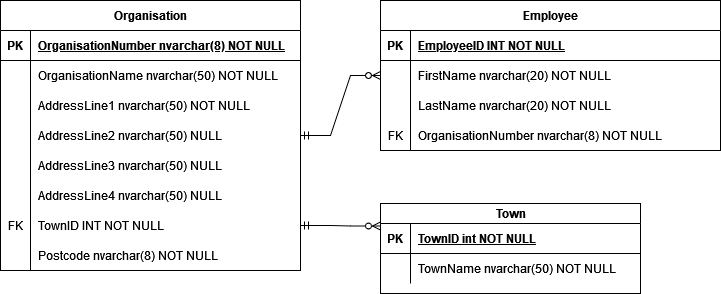

The diagram above was exported from draw.io. Its source (the exported page's mxGraphModel, read from the mxfile embedded in the PNG):
<mxGraphModel dx="982" dy="548" grid="1" gridSize="10" guides="1" tooltips="1" connect="1" arrows="1" fold="1" page="1" pageScale="1" pageWidth="850" pageHeight="1100" math="0" shadow="0" extFonts="Permanent Marker^https://fonts.googleapis.com/css?family=Permanent+Marker">
  <root>
    <mxCell id="0" />
    <mxCell id="1" parent="0" />
    <mxCell id="vgiDI-Rfgs5chBov2--z-6" value="Organisation" style="shape=table;startSize=30;container=1;collapsible=1;childLayout=tableLayout;fixedRows=1;rowLines=0;fontStyle=1;align=center;resizeLast=1;html=1;" vertex="1" parent="1">
      <mxGeometry x="100" y="80" width="300" height="270" as="geometry" />
    </mxCell>
    <mxCell id="vgiDI-Rfgs5chBov2--z-7" value="" style="shape=tableRow;horizontal=0;startSize=0;swimlaneHead=0;swimlaneBody=0;fillColor=none;collapsible=0;dropTarget=0;points=[[0,0.5],[1,0.5]];portConstraint=eastwest;top=0;left=0;right=0;bottom=1;" vertex="1" parent="vgiDI-Rfgs5chBov2--z-6">
      <mxGeometry y="30" width="300" height="30" as="geometry" />
    </mxCell>
    <mxCell id="vgiDI-Rfgs5chBov2--z-8" value="PK" style="shape=partialRectangle;connectable=0;fillColor=none;top=0;left=0;bottom=0;right=0;fontStyle=1;overflow=hidden;whiteSpace=wrap;html=1;" vertex="1" parent="vgiDI-Rfgs5chBov2--z-7">
      <mxGeometry width="30" height="30" as="geometry">
        <mxRectangle width="30" height="30" as="alternateBounds" />
      </mxGeometry>
    </mxCell>
    <mxCell id="vgiDI-Rfgs5chBov2--z-9" value="OrganisationNumber nvarchar(8) NOT NULL" style="shape=partialRectangle;connectable=0;fillColor=none;top=0;left=0;bottom=0;right=0;align=left;spacingLeft=6;fontStyle=5;overflow=hidden;whiteSpace=wrap;html=1;" vertex="1" parent="vgiDI-Rfgs5chBov2--z-7">
      <mxGeometry x="30" width="270" height="30" as="geometry">
        <mxRectangle width="270" height="30" as="alternateBounds" />
      </mxGeometry>
    </mxCell>
    <mxCell id="vgiDI-Rfgs5chBov2--z-10" value="" style="shape=tableRow;horizontal=0;startSize=0;swimlaneHead=0;swimlaneBody=0;fillColor=none;collapsible=0;dropTarget=0;points=[[0,0.5],[1,0.5]];portConstraint=eastwest;top=0;left=0;right=0;bottom=0;" vertex="1" parent="vgiDI-Rfgs5chBov2--z-6">
      <mxGeometry y="60" width="300" height="30" as="geometry" />
    </mxCell>
    <mxCell id="vgiDI-Rfgs5chBov2--z-11" value="" style="shape=partialRectangle;connectable=0;fillColor=none;top=0;left=0;bottom=0;right=0;editable=1;overflow=hidden;whiteSpace=wrap;html=1;" vertex="1" parent="vgiDI-Rfgs5chBov2--z-10">
      <mxGeometry width="30" height="30" as="geometry">
        <mxRectangle width="30" height="30" as="alternateBounds" />
      </mxGeometry>
    </mxCell>
    <mxCell id="vgiDI-Rfgs5chBov2--z-12" value="OrganisationName nvarchar(50) NOT NULL" style="shape=partialRectangle;connectable=0;fillColor=none;top=0;left=0;bottom=0;right=0;align=left;spacingLeft=6;overflow=hidden;whiteSpace=wrap;html=1;" vertex="1" parent="vgiDI-Rfgs5chBov2--z-10">
      <mxGeometry x="30" width="270" height="30" as="geometry">
        <mxRectangle width="270" height="30" as="alternateBounds" />
      </mxGeometry>
    </mxCell>
    <mxCell id="vgiDI-Rfgs5chBov2--z-13" value="" style="shape=tableRow;horizontal=0;startSize=0;swimlaneHead=0;swimlaneBody=0;fillColor=none;collapsible=0;dropTarget=0;points=[[0,0.5],[1,0.5]];portConstraint=eastwest;top=0;left=0;right=0;bottom=0;" vertex="1" parent="vgiDI-Rfgs5chBov2--z-6">
      <mxGeometry y="90" width="300" height="30" as="geometry" />
    </mxCell>
    <mxCell id="vgiDI-Rfgs5chBov2--z-14" value="" style="shape=partialRectangle;connectable=0;fillColor=none;top=0;left=0;bottom=0;right=0;editable=1;overflow=hidden;whiteSpace=wrap;html=1;" vertex="1" parent="vgiDI-Rfgs5chBov2--z-13">
      <mxGeometry width="30" height="30" as="geometry">
        <mxRectangle width="30" height="30" as="alternateBounds" />
      </mxGeometry>
    </mxCell>
    <mxCell id="vgiDI-Rfgs5chBov2--z-15" value="AddressLine1 nvarchar(50) NOT NULL" style="shape=partialRectangle;connectable=0;fillColor=none;top=0;left=0;bottom=0;right=0;align=left;spacingLeft=6;overflow=hidden;whiteSpace=wrap;html=1;" vertex="1" parent="vgiDI-Rfgs5chBov2--z-13">
      <mxGeometry x="30" width="270" height="30" as="geometry">
        <mxRectangle width="270" height="30" as="alternateBounds" />
      </mxGeometry>
    </mxCell>
    <mxCell id="vgiDI-Rfgs5chBov2--z-16" value="" style="shape=tableRow;horizontal=0;startSize=0;swimlaneHead=0;swimlaneBody=0;fillColor=none;collapsible=0;dropTarget=0;points=[[0,0.5],[1,0.5]];portConstraint=eastwest;top=0;left=0;right=0;bottom=0;" vertex="1" parent="vgiDI-Rfgs5chBov2--z-6">
      <mxGeometry y="120" width="300" height="30" as="geometry" />
    </mxCell>
    <mxCell id="vgiDI-Rfgs5chBov2--z-17" value="" style="shape=partialRectangle;connectable=0;fillColor=none;top=0;left=0;bottom=0;right=0;editable=1;overflow=hidden;whiteSpace=wrap;html=1;" vertex="1" parent="vgiDI-Rfgs5chBov2--z-16">
      <mxGeometry width="30" height="30" as="geometry">
        <mxRectangle width="30" height="30" as="alternateBounds" />
      </mxGeometry>
    </mxCell>
    <mxCell id="vgiDI-Rfgs5chBov2--z-18" value="AddressLine2 nvarchar(50) NULL" style="shape=partialRectangle;connectable=0;fillColor=none;top=0;left=0;bottom=0;right=0;align=left;spacingLeft=6;overflow=hidden;whiteSpace=wrap;html=1;" vertex="1" parent="vgiDI-Rfgs5chBov2--z-16">
      <mxGeometry x="30" width="270" height="30" as="geometry">
        <mxRectangle width="270" height="30" as="alternateBounds" />
      </mxGeometry>
    </mxCell>
    <mxCell id="vgiDI-Rfgs5chBov2--z-22" style="shape=tableRow;horizontal=0;startSize=0;swimlaneHead=0;swimlaneBody=0;fillColor=none;collapsible=0;dropTarget=0;points=[[0,0.5],[1,0.5]];portConstraint=eastwest;top=0;left=0;right=0;bottom=0;" vertex="1" parent="vgiDI-Rfgs5chBov2--z-6">
      <mxGeometry y="150" width="300" height="30" as="geometry" />
    </mxCell>
    <mxCell id="vgiDI-Rfgs5chBov2--z-23" style="shape=partialRectangle;connectable=0;fillColor=none;top=0;left=0;bottom=0;right=0;editable=1;overflow=hidden;whiteSpace=wrap;html=1;" vertex="1" parent="vgiDI-Rfgs5chBov2--z-22">
      <mxGeometry width="30" height="30" as="geometry">
        <mxRectangle width="30" height="30" as="alternateBounds" />
      </mxGeometry>
    </mxCell>
    <mxCell id="vgiDI-Rfgs5chBov2--z-24" value="AddressLine3 nvarchar(50) NULL" style="shape=partialRectangle;connectable=0;fillColor=none;top=0;left=0;bottom=0;right=0;align=left;spacingLeft=6;overflow=hidden;whiteSpace=wrap;html=1;" vertex="1" parent="vgiDI-Rfgs5chBov2--z-22">
      <mxGeometry x="30" width="270" height="30" as="geometry">
        <mxRectangle width="270" height="30" as="alternateBounds" />
      </mxGeometry>
    </mxCell>
    <mxCell id="vgiDI-Rfgs5chBov2--z-19" style="shape=tableRow;horizontal=0;startSize=0;swimlaneHead=0;swimlaneBody=0;fillColor=none;collapsible=0;dropTarget=0;points=[[0,0.5],[1,0.5]];portConstraint=eastwest;top=0;left=0;right=0;bottom=0;" vertex="1" parent="vgiDI-Rfgs5chBov2--z-6">
      <mxGeometry y="180" width="300" height="30" as="geometry" />
    </mxCell>
    <mxCell id="vgiDI-Rfgs5chBov2--z-20" style="shape=partialRectangle;connectable=0;fillColor=none;top=0;left=0;bottom=0;right=0;editable=1;overflow=hidden;whiteSpace=wrap;html=1;" vertex="1" parent="vgiDI-Rfgs5chBov2--z-19">
      <mxGeometry width="30" height="30" as="geometry">
        <mxRectangle width="30" height="30" as="alternateBounds" />
      </mxGeometry>
    </mxCell>
    <mxCell id="vgiDI-Rfgs5chBov2--z-21" value="AddressLine4 nvarchar(50) NULL" style="shape=partialRectangle;connectable=0;fillColor=none;top=0;left=0;bottom=0;right=0;align=left;spacingLeft=6;overflow=hidden;whiteSpace=wrap;html=1;" vertex="1" parent="vgiDI-Rfgs5chBov2--z-19">
      <mxGeometry x="30" width="270" height="30" as="geometry">
        <mxRectangle width="270" height="30" as="alternateBounds" />
      </mxGeometry>
    </mxCell>
    <mxCell id="vgiDI-Rfgs5chBov2--z-25" style="shape=tableRow;horizontal=0;startSize=0;swimlaneHead=0;swimlaneBody=0;fillColor=none;collapsible=0;dropTarget=0;points=[[0,0.5],[1,0.5]];portConstraint=eastwest;top=0;left=0;right=0;bottom=0;" vertex="1" parent="vgiDI-Rfgs5chBov2--z-6">
      <mxGeometry y="210" width="300" height="30" as="geometry" />
    </mxCell>
    <mxCell id="vgiDI-Rfgs5chBov2--z-26" value="FK" style="shape=partialRectangle;connectable=0;fillColor=none;top=0;left=0;bottom=0;right=0;editable=1;overflow=hidden;whiteSpace=wrap;html=1;" vertex="1" parent="vgiDI-Rfgs5chBov2--z-25">
      <mxGeometry width="30" height="30" as="geometry">
        <mxRectangle width="30" height="30" as="alternateBounds" />
      </mxGeometry>
    </mxCell>
    <mxCell id="vgiDI-Rfgs5chBov2--z-27" value="TownID INT NOT NULL" style="shape=partialRectangle;connectable=0;fillColor=none;top=0;left=0;bottom=0;right=0;align=left;spacingLeft=6;overflow=hidden;whiteSpace=wrap;html=1;" vertex="1" parent="vgiDI-Rfgs5chBov2--z-25">
      <mxGeometry x="30" width="270" height="30" as="geometry">
        <mxRectangle width="270" height="30" as="alternateBounds" />
      </mxGeometry>
    </mxCell>
    <mxCell id="vgiDI-Rfgs5chBov2--z-28" style="shape=tableRow;horizontal=0;startSize=0;swimlaneHead=0;swimlaneBody=0;fillColor=none;collapsible=0;dropTarget=0;points=[[0,0.5],[1,0.5]];portConstraint=eastwest;top=0;left=0;right=0;bottom=0;" vertex="1" parent="vgiDI-Rfgs5chBov2--z-6">
      <mxGeometry y="240" width="300" height="30" as="geometry" />
    </mxCell>
    <mxCell id="vgiDI-Rfgs5chBov2--z-29" style="shape=partialRectangle;connectable=0;fillColor=none;top=0;left=0;bottom=0;right=0;editable=1;overflow=hidden;whiteSpace=wrap;html=1;" vertex="1" parent="vgiDI-Rfgs5chBov2--z-28">
      <mxGeometry width="30" height="30" as="geometry">
        <mxRectangle width="30" height="30" as="alternateBounds" />
      </mxGeometry>
    </mxCell>
    <mxCell id="vgiDI-Rfgs5chBov2--z-30" value="Postcode nvarchar(8) NOT NULL" style="shape=partialRectangle;connectable=0;fillColor=none;top=0;left=0;bottom=0;right=0;align=left;spacingLeft=6;overflow=hidden;whiteSpace=wrap;html=1;" vertex="1" parent="vgiDI-Rfgs5chBov2--z-28">
      <mxGeometry x="30" width="270" height="30" as="geometry">
        <mxRectangle width="270" height="30" as="alternateBounds" />
      </mxGeometry>
    </mxCell>
    <mxCell id="vgiDI-Rfgs5chBov2--z-31" value="Employee" style="shape=table;startSize=30;container=1;collapsible=1;childLayout=tableLayout;fixedRows=1;rowLines=0;fontStyle=1;align=center;resizeLast=1;html=1;" vertex="1" parent="1">
      <mxGeometry x="480" y="80" width="340" height="150" as="geometry" />
    </mxCell>
    <mxCell id="vgiDI-Rfgs5chBov2--z-32" value="" style="shape=tableRow;horizontal=0;startSize=0;swimlaneHead=0;swimlaneBody=0;fillColor=none;collapsible=0;dropTarget=0;points=[[0,0.5],[1,0.5]];portConstraint=eastwest;top=0;left=0;right=0;bottom=1;" vertex="1" parent="vgiDI-Rfgs5chBov2--z-31">
      <mxGeometry y="30" width="340" height="30" as="geometry" />
    </mxCell>
    <mxCell id="vgiDI-Rfgs5chBov2--z-33" value="PK" style="shape=partialRectangle;connectable=0;fillColor=none;top=0;left=0;bottom=0;right=0;fontStyle=1;overflow=hidden;whiteSpace=wrap;html=1;" vertex="1" parent="vgiDI-Rfgs5chBov2--z-32">
      <mxGeometry width="30" height="30" as="geometry">
        <mxRectangle width="30" height="30" as="alternateBounds" />
      </mxGeometry>
    </mxCell>
    <mxCell id="vgiDI-Rfgs5chBov2--z-34" value="EmployeeID INT NOT NULL" style="shape=partialRectangle;connectable=0;fillColor=none;top=0;left=0;bottom=0;right=0;align=left;spacingLeft=6;fontStyle=5;overflow=hidden;whiteSpace=wrap;html=1;" vertex="1" parent="vgiDI-Rfgs5chBov2--z-32">
      <mxGeometry x="30" width="310" height="30" as="geometry">
        <mxRectangle width="310" height="30" as="alternateBounds" />
      </mxGeometry>
    </mxCell>
    <mxCell id="vgiDI-Rfgs5chBov2--z-35" value="" style="shape=tableRow;horizontal=0;startSize=0;swimlaneHead=0;swimlaneBody=0;fillColor=none;collapsible=0;dropTarget=0;points=[[0,0.5],[1,0.5]];portConstraint=eastwest;top=0;left=0;right=0;bottom=0;" vertex="1" parent="vgiDI-Rfgs5chBov2--z-31">
      <mxGeometry y="60" width="340" height="30" as="geometry" />
    </mxCell>
    <mxCell id="vgiDI-Rfgs5chBov2--z-36" value="" style="shape=partialRectangle;connectable=0;fillColor=none;top=0;left=0;bottom=0;right=0;editable=1;overflow=hidden;whiteSpace=wrap;html=1;" vertex="1" parent="vgiDI-Rfgs5chBov2--z-35">
      <mxGeometry width="30" height="30" as="geometry">
        <mxRectangle width="30" height="30" as="alternateBounds" />
      </mxGeometry>
    </mxCell>
    <mxCell id="vgiDI-Rfgs5chBov2--z-37" value="FirstName nvarchar(20) NOT NULL" style="shape=partialRectangle;connectable=0;fillColor=none;top=0;left=0;bottom=0;right=0;align=left;spacingLeft=6;overflow=hidden;whiteSpace=wrap;html=1;" vertex="1" parent="vgiDI-Rfgs5chBov2--z-35">
      <mxGeometry x="30" width="310" height="30" as="geometry">
        <mxRectangle width="310" height="30" as="alternateBounds" />
      </mxGeometry>
    </mxCell>
    <mxCell id="vgiDI-Rfgs5chBov2--z-38" value="" style="shape=tableRow;horizontal=0;startSize=0;swimlaneHead=0;swimlaneBody=0;fillColor=none;collapsible=0;dropTarget=0;points=[[0,0.5],[1,0.5]];portConstraint=eastwest;top=0;left=0;right=0;bottom=0;" vertex="1" parent="vgiDI-Rfgs5chBov2--z-31">
      <mxGeometry y="90" width="340" height="30" as="geometry" />
    </mxCell>
    <mxCell id="vgiDI-Rfgs5chBov2--z-39" value="" style="shape=partialRectangle;connectable=0;fillColor=none;top=0;left=0;bottom=0;right=0;editable=1;overflow=hidden;whiteSpace=wrap;html=1;" vertex="1" parent="vgiDI-Rfgs5chBov2--z-38">
      <mxGeometry width="30" height="30" as="geometry">
        <mxRectangle width="30" height="30" as="alternateBounds" />
      </mxGeometry>
    </mxCell>
    <mxCell id="vgiDI-Rfgs5chBov2--z-40" value="LastName nvarchar(20) NOT NULL" style="shape=partialRectangle;connectable=0;fillColor=none;top=0;left=0;bottom=0;right=0;align=left;spacingLeft=6;overflow=hidden;whiteSpace=wrap;html=1;" vertex="1" parent="vgiDI-Rfgs5chBov2--z-38">
      <mxGeometry x="30" width="310" height="30" as="geometry">
        <mxRectangle width="310" height="30" as="alternateBounds" />
      </mxGeometry>
    </mxCell>
    <mxCell id="vgiDI-Rfgs5chBov2--z-41" value="" style="shape=tableRow;horizontal=0;startSize=0;swimlaneHead=0;swimlaneBody=0;fillColor=none;collapsible=0;dropTarget=0;points=[[0,0.5],[1,0.5]];portConstraint=eastwest;top=0;left=0;right=0;bottom=0;" vertex="1" parent="vgiDI-Rfgs5chBov2--z-31">
      <mxGeometry y="120" width="340" height="30" as="geometry" />
    </mxCell>
    <mxCell id="vgiDI-Rfgs5chBov2--z-42" value="FK" style="shape=partialRectangle;connectable=0;fillColor=none;top=0;left=0;bottom=0;right=0;editable=1;overflow=hidden;whiteSpace=wrap;html=1;" vertex="1" parent="vgiDI-Rfgs5chBov2--z-41">
      <mxGeometry width="30" height="30" as="geometry">
        <mxRectangle width="30" height="30" as="alternateBounds" />
      </mxGeometry>
    </mxCell>
    <mxCell id="vgiDI-Rfgs5chBov2--z-43" value="OrganisationNumber nvarchar(8) NOT NULL" style="shape=partialRectangle;connectable=0;fillColor=none;top=0;left=0;bottom=0;right=0;align=left;spacingLeft=6;overflow=hidden;whiteSpace=wrap;html=1;" vertex="1" parent="vgiDI-Rfgs5chBov2--z-41">
      <mxGeometry x="30" width="310" height="30" as="geometry">
        <mxRectangle width="310" height="30" as="alternateBounds" />
      </mxGeometry>
    </mxCell>
    <mxCell id="vgiDI-Rfgs5chBov2--z-45" value="" style="edgeStyle=entityRelationEdgeStyle;fontSize=12;html=1;endArrow=ERzeroToMany;startArrow=ERmandOne;rounded=0;" edge="1" parent="1" source="vgiDI-Rfgs5chBov2--z-6" target="vgiDI-Rfgs5chBov2--z-31">
      <mxGeometry width="100" height="100" relative="1" as="geometry">
        <mxPoint x="450" y="470" as="sourcePoint" />
        <mxPoint x="550" y="370" as="targetPoint" />
      </mxGeometry>
    </mxCell>
    <mxCell id="vgiDI-Rfgs5chBov2--z-46" value="Town" style="shape=table;startSize=20;container=1;collapsible=1;childLayout=tableLayout;fixedRows=1;rowLines=0;fontStyle=1;align=center;resizeLast=1;html=1;" vertex="1" parent="1">
      <mxGeometry x="480" y="283" width="260" height="90" as="geometry" />
    </mxCell>
    <mxCell id="vgiDI-Rfgs5chBov2--z-47" value="" style="shape=tableRow;horizontal=0;startSize=0;swimlaneHead=0;swimlaneBody=0;fillColor=none;collapsible=0;dropTarget=0;points=[[0,0.5],[1,0.5]];portConstraint=eastwest;top=0;left=0;right=0;bottom=1;" vertex="1" parent="vgiDI-Rfgs5chBov2--z-46">
      <mxGeometry y="20" width="260" height="30" as="geometry" />
    </mxCell>
    <mxCell id="vgiDI-Rfgs5chBov2--z-48" value="PK" style="shape=partialRectangle;connectable=0;fillColor=none;top=0;left=0;bottom=0;right=0;fontStyle=1;overflow=hidden;whiteSpace=wrap;html=1;" vertex="1" parent="vgiDI-Rfgs5chBov2--z-47">
      <mxGeometry width="30" height="30" as="geometry">
        <mxRectangle width="30" height="30" as="alternateBounds" />
      </mxGeometry>
    </mxCell>
    <mxCell id="vgiDI-Rfgs5chBov2--z-49" value="TownID int NOT NULL" style="shape=partialRectangle;connectable=0;fillColor=none;top=0;left=0;bottom=0;right=0;align=left;spacingLeft=6;fontStyle=5;overflow=hidden;whiteSpace=wrap;html=1;" vertex="1" parent="vgiDI-Rfgs5chBov2--z-47">
      <mxGeometry x="30" width="230" height="30" as="geometry">
        <mxRectangle width="230" height="30" as="alternateBounds" />
      </mxGeometry>
    </mxCell>
    <mxCell id="vgiDI-Rfgs5chBov2--z-50" value="" style="shape=tableRow;horizontal=0;startSize=0;swimlaneHead=0;swimlaneBody=0;fillColor=none;collapsible=0;dropTarget=0;points=[[0,0.5],[1,0.5]];portConstraint=eastwest;top=0;left=0;right=0;bottom=0;" vertex="1" parent="vgiDI-Rfgs5chBov2--z-46">
      <mxGeometry y="50" width="260" height="30" as="geometry" />
    </mxCell>
    <mxCell id="vgiDI-Rfgs5chBov2--z-51" value="" style="shape=partialRectangle;connectable=0;fillColor=none;top=0;left=0;bottom=0;right=0;editable=1;overflow=hidden;whiteSpace=wrap;html=1;" vertex="1" parent="vgiDI-Rfgs5chBov2--z-50">
      <mxGeometry width="30" height="30" as="geometry">
        <mxRectangle width="30" height="30" as="alternateBounds" />
      </mxGeometry>
    </mxCell>
    <mxCell id="vgiDI-Rfgs5chBov2--z-52" value="TownName nvarchar(50) NOT NULL" style="shape=partialRectangle;connectable=0;fillColor=none;top=0;left=0;bottom=0;right=0;align=left;spacingLeft=6;overflow=hidden;whiteSpace=wrap;html=1;" vertex="1" parent="vgiDI-Rfgs5chBov2--z-50">
      <mxGeometry x="30" width="230" height="30" as="geometry">
        <mxRectangle width="230" height="30" as="alternateBounds" />
      </mxGeometry>
    </mxCell>
    <mxCell id="vgiDI-Rfgs5chBov2--z-61" value="" style="edgeStyle=entityRelationEdgeStyle;fontSize=12;html=1;endArrow=ERzeroToMany;startArrow=ERmandOne;rounded=0;exitX=1;exitY=0.5;exitDx=0;exitDy=0;entryX=0;entryY=0.25;entryDx=0;entryDy=0;" edge="1" parent="1" source="vgiDI-Rfgs5chBov2--z-25" target="vgiDI-Rfgs5chBov2--z-46">
      <mxGeometry width="100" height="100" relative="1" as="geometry">
        <mxPoint x="400" y="225" as="sourcePoint" />
        <mxPoint x="490" y="430" as="targetPoint" />
      </mxGeometry>
    </mxCell>
  </root>
</mxGraphModel>